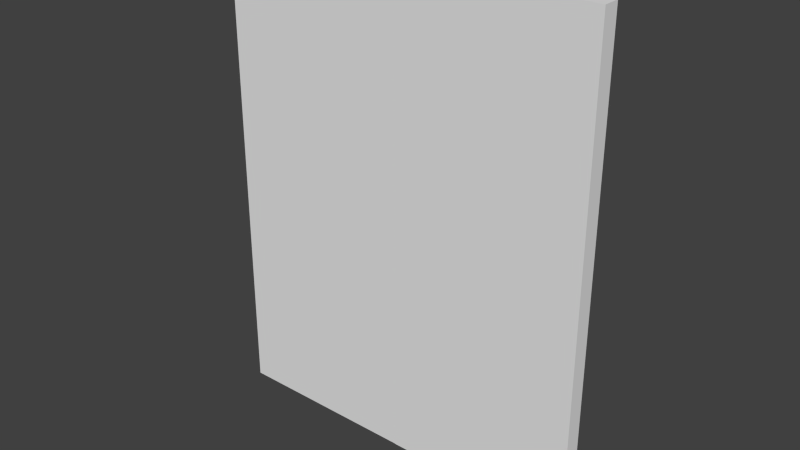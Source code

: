 # Source: room02a_portal_chamber_door.blend  (saved by Blender 2.76.0; exported with 4.5.12 LTS)
import bpy
from mathutils import Matrix  # noqa: F401  (used for matrix-valued properties, if any)

bpy.ops.wm.read_factory_settings(use_empty=True)
scene = bpy.context.scene
scene.name = 'Scene'

# ---- collections
col_collection_9 = bpy.data.collections.new('Collection 9'); scene.collection.children.link(col_collection_9)

# ---- materials (node trees are filled in below, after node groups)
mat_curved_wall_000 = bpy.data.materials.new('curved_wall_000')
mat_curved_wall_000.alpha_threshold = 0.0
mat_curved_wall_000.use_transparent_shadow = False
mat_curved_wall_000.roughness = 0.5

# ---- material node trees

# ---- world
world_world = bpy.data.worlds.new('World'); scene.world = world_world
world_world.color = (0.05088, 0.05088, 0.05088)
world_world.use_sun_shadow = False
world_world.sun_shadow_jitter_overblur = 0.0
world_world.cycles.sampling_method = 'MANUAL'
world_world.cycles.sample_map_resolution = 256

# ---- meshes
me_cube_010 = bpy.data.meshes.new('Cube.010')
me_cube_010.from_pydata([(1.408, -0.06201, -1.694), (1.408, -0.06201, 1.807), (1.408, 0.06201, -1.694), (1.408, 0.06201, 1.807), (0.0, 0.06201, 1.807), (0.0, 0.06201, -1.694), (0.0, -0.06201, 1.807), (0.0, -0.06201, -1.694)], [], [(4, 3, 2, 5), (3, 1, 0, 2), (7, 5, 2, 0), (1, 3, 4, 6), (1, 6, 7, 0)])
_uv = me_cube_010.uv_layers.new(name='UVMap')
_uv.uv.foreach_set('vector', [0.9057, 0.2409, 0.8084, 0.2409, 0.8084, -0.0008734, 0.9057, -0.0008735, 0.9043, 0.3295, 0.9043, 0.3356, 0.7306, 0.3356, 0.7306, 0.3295, 0.7296, 0.328, 0.7296, 0.3218, 0.7995, 0.3219, 0.7995, 0.328, 0.8706, 0.3224, 0.8706, 0.3285, 0.8007, 0.3285, 0.8007, 0.3223, 0.9056, 0.241, 0.8083, 0.2409, 0.8085, -0.0008591, 0.9057, -0.0007919])
me_cube_010.materials.append(mat_curved_wall_000)
me_cube_010.use_remesh_preserve_volume = False
me_cube_010.use_remesh_preserve_attributes = False
me_cube_010.use_mirror_vertex_groups = False
me_cube_010.update()
me_cube_006 = bpy.data.meshes.new('Cube.006')
me_cube_006.from_pydata([(-135.8, -11.98, -0.4008), (-135.8, -11.98, 3.1), (-135.8, -11.85, -0.4008), (-135.8, -11.85, 3.1), (-134.4, -11.85, 3.1), (-134.4, -11.85, -0.4008), (-134.4, -11.98, 3.1), (-134.4, -11.98, -0.4008)], [], [(4, 5, 2, 3), (3, 2, 0, 1), (7, 0, 2, 5), (1, 6, 4, 3), (1, 0, 7, 6)])
_uv = me_cube_006.uv_layers.new(name='UVMap')
_uv.uv.foreach_set('vector', [0.7158, 0.2428, 0.7159, 0.0002396, 0.8134, 0.0002731, 0.8133, 0.2428, 0.9608, 0.3823, 0.7182, 0.3822, 0.7182, 0.3736, 0.9608, 0.3737, 0.7167, 0.3634, 0.8143, 0.3634, 0.8143, 0.372, 0.7167, 0.372, 0.9143, 0.3721, 0.8168, 0.3721, 0.8168, 0.3635, 0.9143, 0.3635, 0.7164, 0.2428, 0.7165, 0.0002322, 0.814, 0.0002659, 0.814, 0.2428])
me_cube_006.materials.append(mat_curved_wall_000)
me_cube_006.use_remesh_preserve_volume = False
me_cube_006.use_remesh_preserve_attributes = False
me_cube_006.use_mirror_vertex_groups = False
me_cube_006.update()
arm_armature = bpy.data.armatures.new('Armature')  # bones are not reproduced

# ---- objects
ob_portal_chamber_door_armature = bpy.data.objects.new('portal_chamber_door_armature', arm_armature)
ob_portal_chamber_door_r = bpy.data.objects.new('portal_chamber_door.R', me_cube_010)
ob_portal_chamber_door_l = bpy.data.objects.new('portal_chamber_door.L', me_cube_006)

# ---- transforms, parenting, visibility, modifiers, constraints
ob_portal_chamber_door_armature.location = (-134.4, -11.92, 1.293)
ob_portal_chamber_door_armature.lineart.crease_threshold = 0.0
ob_portal_chamber_door_r.parent = ob_portal_chamber_door_armature
ob_portal_chamber_door_r.matrix_parent_inverse = Matrix(((1.0, 0.0, 0.0, 134.4), (0.0, 1.0, 0.0, 11.92), (0.0, 0.0, 1.0, -1.293), (0.0, 0.0, 0.0, 1.0)))
ob_portal_chamber_door_r.location = (-134.4, -11.92, 1.293)
ob_portal_chamber_door_r.lineart.crease_threshold = 0.0
_vg = ob_portal_chamber_door_r.vertex_groups.new(name='door_bone.R')
_vg.add([0, 1, 2, 3, 4, 5, 6, 7], 1.0, 'REPLACE')
_m = ob_portal_chamber_door_r.modifiers.new('Armature', 'ARMATURE')
_m.object = ob_portal_chamber_door_armature
ob_portal_chamber_door_l.parent = ob_portal_chamber_door_armature
ob_portal_chamber_door_l.matrix_parent_inverse = Matrix(((1.0, 0.0, 0.0, 134.4), (0.0, 1.0, 0.0, 11.92), (0.0, 0.0, 1.0, -1.293), (0.0, 0.0, 0.0, 1.0)))
ob_portal_chamber_door_l.location = (0.0, 0.0, 0.0)
ob_portal_chamber_door_l.lineart.crease_threshold = 0.0
_vg = ob_portal_chamber_door_l.vertex_groups.new(name='door_bone.R')
for _i, _w in zip([0, 1, 2, 3, 4, 6, 7], [0.0, 0.0, 0.0, 0.0, 0.0, 0.0, 0.0]): _vg.add([_i], _w, 'REPLACE')
_vg = ob_portal_chamber_door_l.vertex_groups.new(name='door_bone.L')
for _i, _w in zip([0, 1, 2, 3, 4, 5, 6, 7], [1.0, 1.0, 1.0, 1.0, 0.9536, 1.0, 0.9535, 1.0]): _vg.add([_i], _w, 'REPLACE')
_m = ob_portal_chamber_door_l.modifiers.new('Armature', 'ARMATURE')
_m.object = ob_portal_chamber_door_armature

# ---- collection membership
col_collection_9.objects.link(ob_portal_chamber_door_armature)
col_collection_9.objects.link(ob_portal_chamber_door_r)
col_collection_9.objects.link(ob_portal_chamber_door_l)

# ---- scene / render settings (as saved in the file)
scene.frame_start = 1; scene.frame_end = 21; scene.frame_set(1)
scene.render.engine = 'BLENDER_EEVEE_NEXT'
scene.render.resolution_percentage = 50
scene.render.dither_intensity = 0.0
scene.cycles.use_denoising = False
scene.cycles.samples = 10
scene.cycles.sampling_pattern = 'TABULATED_SOBOL'
scene.cycles.light_sampling_threshold = 0.0
scene.cycles.use_adaptive_sampling = False
scene.cycles.use_light_tree = False
scene.cycles.blur_glossy = 0.0
scene.cycles.pixel_filter_type = 'GAUSSIAN'
scene.cycles.sample_clamp_indirect = 0.0
scene.view_settings.view_transform = 'Standard'
bpy.context.view_layer.update()

# ---- added for rendering (the .blend has no active camera and no usable light): camera, sun
cam_auto = bpy.data.cameras.new('AutoCamera')
cam_auto.lens = 50.0
cam_auto.sensor_width = 36.0
cam_auto.clip_end = 1000.0
ob_auto_camera = bpy.data.objects.new('AutoCamera', cam_auto)
scene.collection.objects.link(ob_auto_camera)
ob_auto_camera.location = (-130.25, -16.9056, 4.67654)
ob_auto_camera.rotation_euler = (1.09748, -7.21219e-08, 0.694738)
scene.camera = ob_auto_camera
light_auto_sun = bpy.data.lights.new('AutoSun', 'SUN')
light_auto_sun.energy = 3.0
light_auto_sun.angle = 0.0523599
ob_auto_sun = bpy.data.objects.new('AutoSun', light_auto_sun)
scene.collection.objects.link(ob_auto_sun)
ob_auto_sun.rotation_euler = (0.872665, 0.174533, 0.523599)
bpy.context.view_layer.update()
